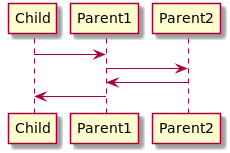

The diagram above was rendered by PlantUML. Its source (embedded in the PNG):
@startuml

Child -> Parent1
Parent1 -> Parent2
Parent2 -> Parent1
Parent1 -> Child

@enduml